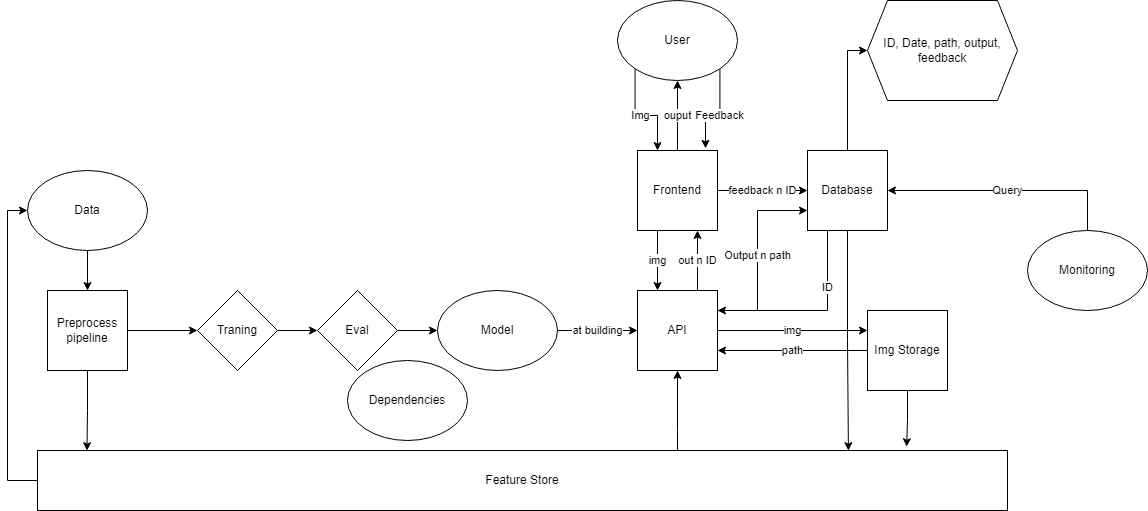

The diagram above was exported from draw.io. Its source (the exported page's mxGraphModel, read from the mxfile embedded in the PNG):
<mxGraphModel dx="1816" dy="1714" grid="1" gridSize="10" guides="1" tooltips="1" connect="1" arrows="1" fold="1" page="1" pageScale="1" pageWidth="827" pageHeight="1169" math="0" shadow="0">
  <root>
    <mxCell id="0" />
    <mxCell id="1" parent="0" />
    <mxCell id="K40K80OLV0NmGw7tXh_r-22" value="out n ID" style="edgeStyle=orthogonalEdgeStyle;rounded=0;orthogonalLoop=1;jettySize=auto;html=1;entryX=0.75;entryY=1;entryDx=0;entryDy=0;exitX=0.75;exitY=0;exitDx=0;exitDy=0;" parent="1" source="K40K80OLV0NmGw7tXh_r-1" target="K40K80OLV0NmGw7tXh_r-2" edge="1">
      <mxGeometry relative="1" as="geometry" />
    </mxCell>
    <mxCell id="K40K80OLV0NmGw7tXh_r-55" value="Output n path" style="edgeStyle=orthogonalEdgeStyle;rounded=0;orthogonalLoop=1;jettySize=auto;html=1;entryX=0;entryY=0.75;entryDx=0;entryDy=0;" parent="1" source="K40K80OLV0NmGw7tXh_r-1" target="K40K80OLV0NmGw7tXh_r-4" edge="1">
      <mxGeometry relative="1" as="geometry">
        <Array as="points">
          <mxPoint x="750" y="220" />
          <mxPoint x="750" y="120" />
        </Array>
      </mxGeometry>
    </mxCell>
    <mxCell id="K40K80OLV0NmGw7tXh_r-56" value="img" style="edgeStyle=orthogonalEdgeStyle;rounded=0;orthogonalLoop=1;jettySize=auto;html=1;entryX=0;entryY=0.25;entryDx=0;entryDy=0;" parent="1" source="K40K80OLV0NmGw7tXh_r-1" target="K40K80OLV0NmGw7tXh_r-34" edge="1">
      <mxGeometry relative="1" as="geometry">
        <Array as="points" />
      </mxGeometry>
    </mxCell>
    <mxCell id="K40K80OLV0NmGw7tXh_r-1" value="API" style="whiteSpace=wrap;html=1;aspect=fixed;" parent="1" vertex="1">
      <mxGeometry x="630" y="200" width="80" height="80" as="geometry" />
    </mxCell>
    <mxCell id="K40K80OLV0NmGw7tXh_r-24" value="img" style="edgeStyle=orthogonalEdgeStyle;rounded=0;orthogonalLoop=1;jettySize=auto;html=1;entryX=0.25;entryY=0;entryDx=0;entryDy=0;exitX=0.25;exitY=1;exitDx=0;exitDy=0;" parent="1" source="K40K80OLV0NmGw7tXh_r-2" target="K40K80OLV0NmGw7tXh_r-1" edge="1">
      <mxGeometry relative="1" as="geometry" />
    </mxCell>
    <mxCell id="K40K80OLV0NmGw7tXh_r-41" value="ouput" style="edgeStyle=orthogonalEdgeStyle;rounded=0;orthogonalLoop=1;jettySize=auto;html=1;entryX=0.5;entryY=1;entryDx=0;entryDy=0;" parent="1" source="K40K80OLV0NmGw7tXh_r-2" target="K40K80OLV0NmGw7tXh_r-18" edge="1">
      <mxGeometry relative="1" as="geometry" />
    </mxCell>
    <mxCell id="K40K80OLV0NmGw7tXh_r-54" value="feedback n ID" style="edgeStyle=orthogonalEdgeStyle;rounded=0;orthogonalLoop=1;jettySize=auto;html=1;" parent="1" source="K40K80OLV0NmGw7tXh_r-2" target="K40K80OLV0NmGw7tXh_r-4" edge="1">
      <mxGeometry relative="1" as="geometry" />
    </mxCell>
    <mxCell id="K40K80OLV0NmGw7tXh_r-2" value="Frontend" style="whiteSpace=wrap;html=1;aspect=fixed;" parent="1" vertex="1">
      <mxGeometry x="630" y="60" width="80" height="80" as="geometry" />
    </mxCell>
    <mxCell id="K40K80OLV0NmGw7tXh_r-57" value="ID" style="edgeStyle=orthogonalEdgeStyle;rounded=0;orthogonalLoop=1;jettySize=auto;html=1;entryX=1;entryY=0.25;entryDx=0;entryDy=0;exitX=0.25;exitY=1;exitDx=0;exitDy=0;" parent="1" source="K40K80OLV0NmGw7tXh_r-4" target="K40K80OLV0NmGw7tXh_r-1" edge="1">
      <mxGeometry x="-0.4" relative="1" as="geometry">
        <Array as="points">
          <mxPoint x="820" y="220" />
        </Array>
        <mxPoint as="offset" />
      </mxGeometry>
    </mxCell>
    <mxCell id="K40K80OLV0NmGw7tXh_r-63" style="edgeStyle=orthogonalEdgeStyle;rounded=0;orthogonalLoop=1;jettySize=auto;html=1;entryX=0;entryY=0.5;entryDx=0;entryDy=0;" parent="1" source="K40K80OLV0NmGw7tXh_r-4" target="K40K80OLV0NmGw7tXh_r-60" edge="1">
      <mxGeometry relative="1" as="geometry" />
    </mxCell>
    <mxCell id="K40K80OLV0NmGw7tXh_r-68" style="edgeStyle=orthogonalEdgeStyle;rounded=0;orthogonalLoop=1;jettySize=auto;html=1;entryX=0.836;entryY=0.003;entryDx=0;entryDy=0;entryPerimeter=0;" parent="1" source="K40K80OLV0NmGw7tXh_r-4" target="K40K80OLV0NmGw7tXh_r-12" edge="1">
      <mxGeometry relative="1" as="geometry" />
    </mxCell>
    <mxCell id="K40K80OLV0NmGw7tXh_r-4" value="Database" style="whiteSpace=wrap;html=1;aspect=fixed;" parent="1" vertex="1">
      <mxGeometry x="800" y="60" width="80" height="80" as="geometry" />
    </mxCell>
    <mxCell id="K40K80OLV0NmGw7tXh_r-10" value="at building" style="edgeStyle=orthogonalEdgeStyle;rounded=0;orthogonalLoop=1;jettySize=auto;html=1;" parent="1" source="K40K80OLV0NmGw7tXh_r-5" target="K40K80OLV0NmGw7tXh_r-1" edge="1">
      <mxGeometry relative="1" as="geometry" />
    </mxCell>
    <mxCell id="K40K80OLV0NmGw7tXh_r-5" value="Model" style="ellipse;whiteSpace=wrap;html=1;" parent="1" vertex="1">
      <mxGeometry x="430" y="200" width="120" height="80" as="geometry" />
    </mxCell>
    <mxCell id="K40K80OLV0NmGw7tXh_r-14" style="edgeStyle=orthogonalEdgeStyle;rounded=0;orthogonalLoop=1;jettySize=auto;html=1;entryX=0.5;entryY=0;entryDx=0;entryDy=0;" parent="1" source="K40K80OLV0NmGw7tXh_r-6" target="K40K80OLV0NmGw7tXh_r-7" edge="1">
      <mxGeometry relative="1" as="geometry" />
    </mxCell>
    <mxCell id="K40K80OLV0NmGw7tXh_r-6" value="Data" style="ellipse;whiteSpace=wrap;html=1;" parent="1" vertex="1">
      <mxGeometry x="20" y="80" width="120" height="80" as="geometry" />
    </mxCell>
    <mxCell id="K40K80OLV0NmGw7tXh_r-15" style="edgeStyle=orthogonalEdgeStyle;rounded=0;orthogonalLoop=1;jettySize=auto;html=1;" parent="1" source="K40K80OLV0NmGw7tXh_r-7" target="K40K80OLV0NmGw7tXh_r-8" edge="1">
      <mxGeometry relative="1" as="geometry" />
    </mxCell>
    <mxCell id="K40K80OLV0NmGw7tXh_r-66" style="edgeStyle=orthogonalEdgeStyle;rounded=0;orthogonalLoop=1;jettySize=auto;html=1;entryX=0.051;entryY=0.003;entryDx=0;entryDy=0;entryPerimeter=0;" parent="1" source="K40K80OLV0NmGw7tXh_r-7" target="K40K80OLV0NmGw7tXh_r-12" edge="1">
      <mxGeometry relative="1" as="geometry" />
    </mxCell>
    <mxCell id="K40K80OLV0NmGw7tXh_r-7" value="Preprocess pipeline" style="whiteSpace=wrap;html=1;aspect=fixed;" parent="1" vertex="1">
      <mxGeometry x="40" y="200" width="80" height="80" as="geometry" />
    </mxCell>
    <mxCell id="K40K80OLV0NmGw7tXh_r-16" style="edgeStyle=orthogonalEdgeStyle;rounded=0;orthogonalLoop=1;jettySize=auto;html=1;" parent="1" source="K40K80OLV0NmGw7tXh_r-8" target="K40K80OLV0NmGw7tXh_r-9" edge="1">
      <mxGeometry relative="1" as="geometry" />
    </mxCell>
    <mxCell id="K40K80OLV0NmGw7tXh_r-8" value="Traning" style="rhombus;whiteSpace=wrap;html=1;" parent="1" vertex="1">
      <mxGeometry x="190" y="200" width="80" height="80" as="geometry" />
    </mxCell>
    <mxCell id="K40K80OLV0NmGw7tXh_r-17" style="edgeStyle=orthogonalEdgeStyle;rounded=0;orthogonalLoop=1;jettySize=auto;html=1;entryX=0;entryY=0.5;entryDx=0;entryDy=0;" parent="1" source="K40K80OLV0NmGw7tXh_r-9" target="K40K80OLV0NmGw7tXh_r-5" edge="1">
      <mxGeometry relative="1" as="geometry" />
    </mxCell>
    <mxCell id="K40K80OLV0NmGw7tXh_r-9" value="Eval" style="rhombus;whiteSpace=wrap;html=1;" parent="1" vertex="1">
      <mxGeometry x="310" y="200" width="80" height="80" as="geometry" />
    </mxCell>
    <mxCell id="K40K80OLV0NmGw7tXh_r-28" style="edgeStyle=orthogonalEdgeStyle;rounded=0;orthogonalLoop=1;jettySize=auto;html=1;entryX=0.5;entryY=1;entryDx=0;entryDy=0;" parent="1" target="K40K80OLV0NmGw7tXh_r-1" edge="1">
      <mxGeometry relative="1" as="geometry">
        <mxPoint x="670" y="360" as="sourcePoint" />
        <Array as="points">
          <mxPoint x="670" y="340" />
          <mxPoint x="670" y="340" />
        </Array>
      </mxGeometry>
    </mxCell>
    <mxCell id="K40K80OLV0NmGw7tXh_r-64" style="edgeStyle=orthogonalEdgeStyle;rounded=0;orthogonalLoop=1;jettySize=auto;html=1;entryX=0;entryY=0.5;entryDx=0;entryDy=0;exitX=0;exitY=0.5;exitDx=0;exitDy=0;" parent="1" source="K40K80OLV0NmGw7tXh_r-12" target="K40K80OLV0NmGw7tXh_r-6" edge="1">
      <mxGeometry relative="1" as="geometry" />
    </mxCell>
    <mxCell id="K40K80OLV0NmGw7tXh_r-12" value="Feature Store" style="rounded=0;whiteSpace=wrap;html=1;" parent="1" vertex="1">
      <mxGeometry x="30" y="360" width="970" height="60" as="geometry" />
    </mxCell>
    <mxCell id="K40K80OLV0NmGw7tXh_r-19" value="Img" style="edgeStyle=orthogonalEdgeStyle;rounded=0;orthogonalLoop=1;jettySize=auto;html=1;entryX=0.25;entryY=0;entryDx=0;entryDy=0;exitX=0;exitY=1;exitDx=0;exitDy=0;" parent="1" source="K40K80OLV0NmGw7tXh_r-18" target="K40K80OLV0NmGw7tXh_r-2" edge="1">
      <mxGeometry relative="1" as="geometry">
        <mxPoint x="650" y="4.641016151377471" as="sourcePoint" />
        <Array as="points" />
      </mxGeometry>
    </mxCell>
    <mxCell id="K40K80OLV0NmGw7tXh_r-42" value="Feedback" style="edgeStyle=orthogonalEdgeStyle;rounded=0;orthogonalLoop=1;jettySize=auto;html=1;entryX=0.85;entryY=-0.027;entryDx=0;entryDy=0;entryPerimeter=0;exitX=1;exitY=1;exitDx=0;exitDy=0;" parent="1" source="K40K80OLV0NmGw7tXh_r-18" target="K40K80OLV0NmGw7tXh_r-2" edge="1">
      <mxGeometry relative="1" as="geometry" />
    </mxCell>
    <mxCell id="K40K80OLV0NmGw7tXh_r-18" value="User" style="ellipse;whiteSpace=wrap;html=1;" parent="1" vertex="1">
      <mxGeometry x="610" y="-90" width="120" height="80" as="geometry" />
    </mxCell>
    <mxCell id="K40K80OLV0NmGw7tXh_r-29" value="Dependencies" style="ellipse;whiteSpace=wrap;html=1;" parent="1" vertex="1">
      <mxGeometry x="340" y="270" width="120" height="80" as="geometry" />
    </mxCell>
    <mxCell id="K40K80OLV0NmGw7tXh_r-37" value="Query" style="edgeStyle=orthogonalEdgeStyle;rounded=0;orthogonalLoop=1;jettySize=auto;html=1;entryX=1;entryY=0.5;entryDx=0;entryDy=0;exitX=0.5;exitY=0;exitDx=0;exitDy=0;" parent="1" source="K40K80OLV0NmGw7tXh_r-33" target="K40K80OLV0NmGw7tXh_r-4" edge="1">
      <mxGeometry relative="1" as="geometry" />
    </mxCell>
    <mxCell id="K40K80OLV0NmGw7tXh_r-33" value="Monitoring" style="ellipse;whiteSpace=wrap;html=1;" parent="1" vertex="1">
      <mxGeometry x="1020" y="140" width="120" height="80" as="geometry" />
    </mxCell>
    <mxCell id="K40K80OLV0NmGw7tXh_r-53" value="path" style="edgeStyle=orthogonalEdgeStyle;rounded=0;orthogonalLoop=1;jettySize=auto;html=1;entryX=1;entryY=0.75;entryDx=0;entryDy=0;exitX=0;exitY=0.5;exitDx=0;exitDy=0;" parent="1" source="K40K80OLV0NmGw7tXh_r-34" target="K40K80OLV0NmGw7tXh_r-1" edge="1">
      <mxGeometry relative="1" as="geometry" />
    </mxCell>
    <mxCell id="K40K80OLV0NmGw7tXh_r-67" style="edgeStyle=orthogonalEdgeStyle;rounded=0;orthogonalLoop=1;jettySize=auto;html=1;entryX=0.896;entryY=-0.063;entryDx=0;entryDy=0;entryPerimeter=0;" parent="1" source="K40K80OLV0NmGw7tXh_r-34" target="K40K80OLV0NmGw7tXh_r-12" edge="1">
      <mxGeometry relative="1" as="geometry" />
    </mxCell>
    <mxCell id="K40K80OLV0NmGw7tXh_r-34" value="Img Storage" style="whiteSpace=wrap;html=1;aspect=fixed;" parent="1" vertex="1">
      <mxGeometry x="860" y="220" width="80" height="80" as="geometry" />
    </mxCell>
    <mxCell id="K40K80OLV0NmGw7tXh_r-60" value="ID, Date, path, output, feedback" style="shape=hexagon;perimeter=hexagonPerimeter2;whiteSpace=wrap;html=1;fixedSize=1;" parent="1" vertex="1">
      <mxGeometry x="860" y="-90" width="150" height="100" as="geometry" />
    </mxCell>
  </root>
</mxGraphModel>